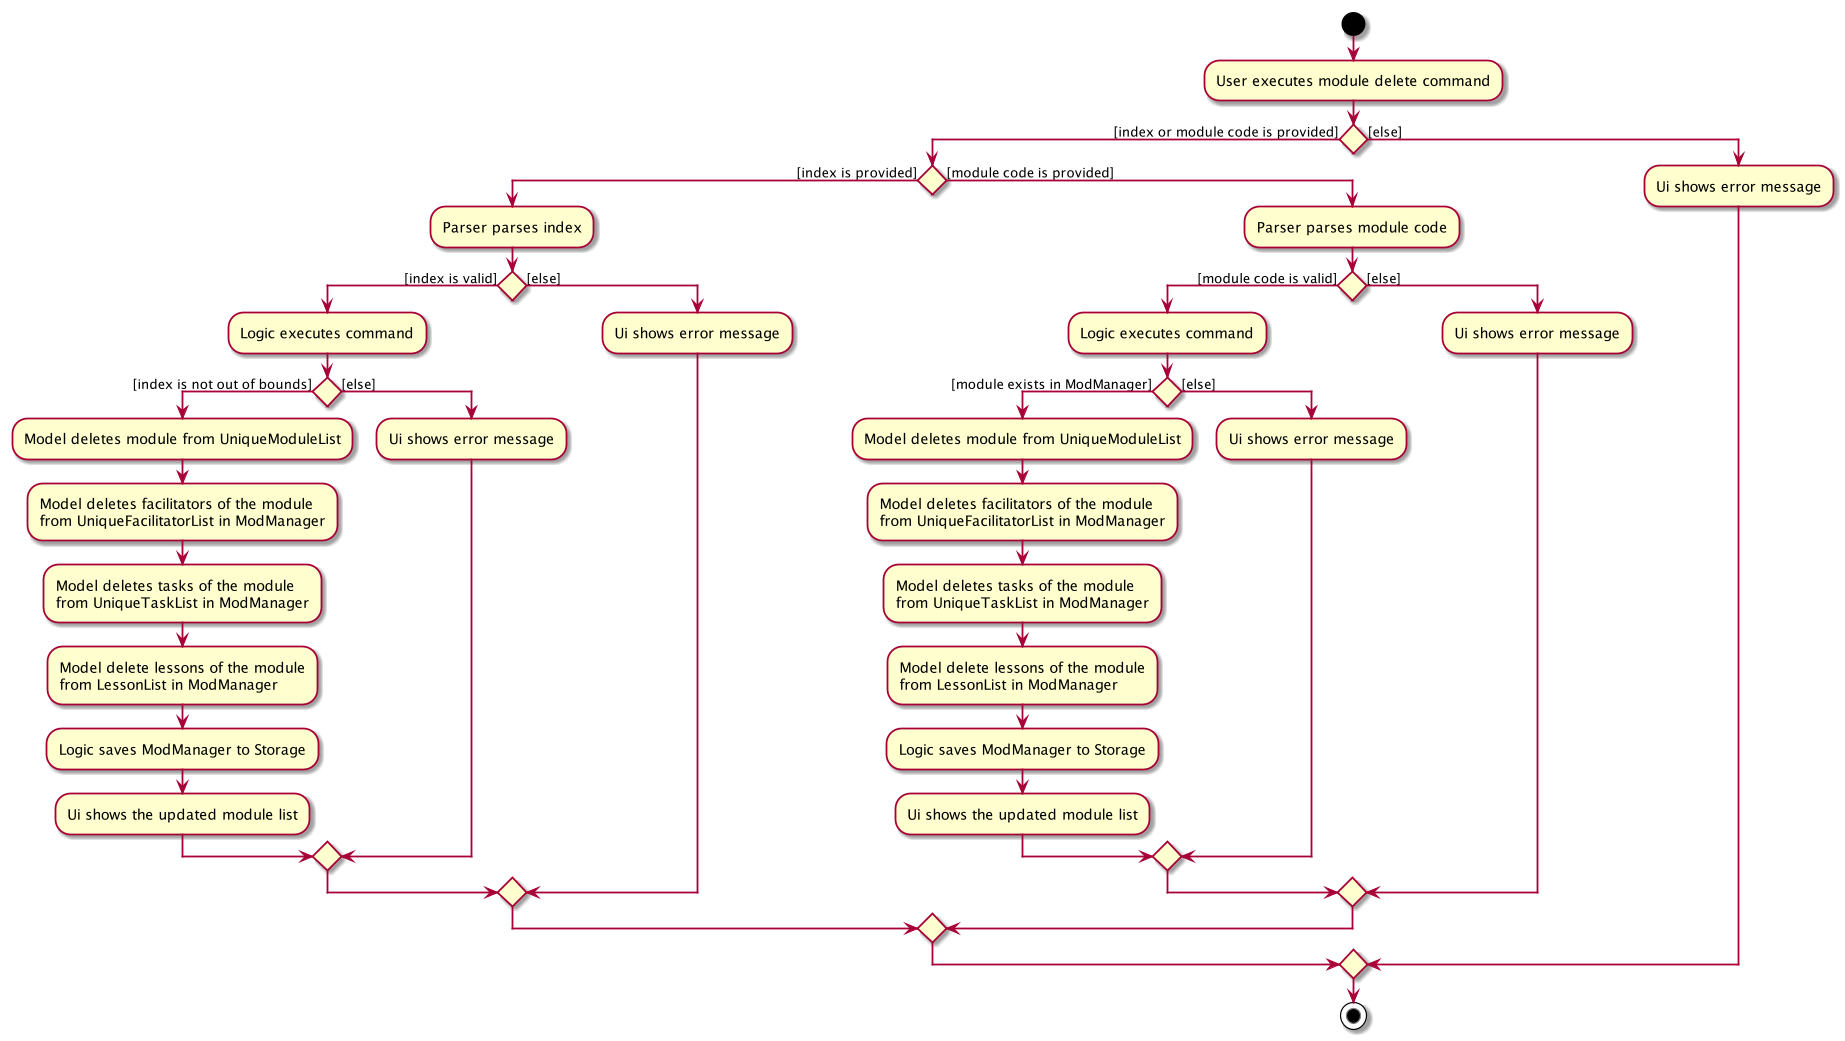

The diagram above was rendered by PlantUML. Its source (embedded in the PNG):
@startuml
start
:User executes module delete command;
if () then ([index or module code is provided])
    if () then ([index is provided])
        :Parser parses index;
        if () then ([index is valid])
            :Logic executes command;
            if () then ([index is not out of bounds])
                :Model deletes module from UniqueModuleList;
                :Model deletes facilitators of the module
                from UniqueFacilitatorList in ModManager;
                :Model deletes tasks of the module
                from UniqueTaskList in ModManager;
                :Model delete lessons of the module
                from LessonList in ModManager;
                :Logic saves ModManager to Storage;
                :Ui shows the updated module list;
            else ([else])
                :Ui shows error message;
            endif
        else ([else])
            :Ui shows error message;
        endif
    else ([module code is provided])
        :Parser parses module code;
        if () then ([module code is valid])
            :Logic executes command;
            if () then ([module exists in ModManager])
                :Model deletes module from UniqueModuleList;
                :Model deletes facilitators of the module
                from UniqueFacilitatorList in ModManager;
                :Model deletes tasks of the module
                from UniqueTaskList in ModManager;
                :Model delete lessons of the module
                from LessonList in ModManager;
                :Logic saves ModManager to Storage;
                :Ui shows the updated module list;
            else ([else])
                :Ui shows error message;
            endif
        else ([else])
            :Ui shows error message;
        endif
    endif
else ([else])
    :Ui shows error message;
endif
stop
@enduml